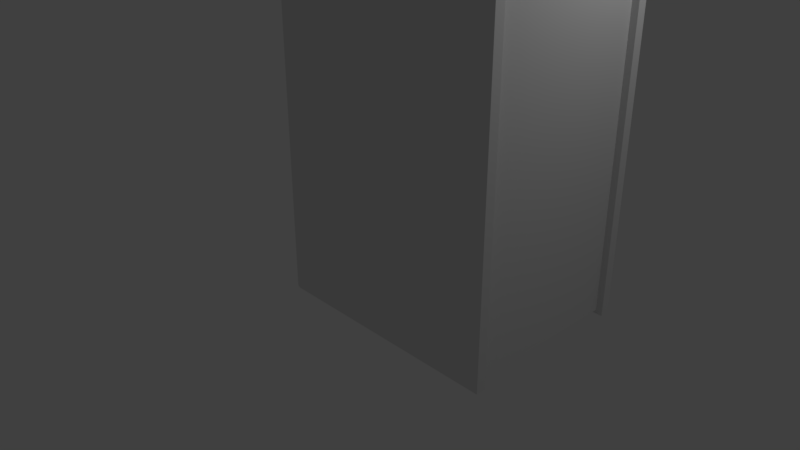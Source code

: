 # Source: Book.blend  (saved by Blender 2.78.0; exported with 4.5.12 LTS)
import bpy
from mathutils import Matrix  # noqa: F401  (used for matrix-valued properties, if any)

bpy.ops.wm.read_factory_settings(use_empty=True)
scene = bpy.context.scene
scene.name = 'Scene'

# ---- collections
col_collection_1 = bpy.data.collections.new('Collection 1'); scene.collection.children.link(col_collection_1)

# ---- images (referenced by path relative to the original .blend; pixels are not part of the script)
import os
ASSET_DIR = os.environ.get("B2B_ASSET_DIR", "")  # directory of the original .blend (textures are referenced by path, not embedded)
HERE = os.path.dirname(os.path.abspath(__file__))  # packed textures are extracted next to this script under _unpacked/

def load_image(name, relpath, width, height, colorspace="sRGB"):
    """Load a texture the original file referenced (path relative to the .blend, or extracted next to this script)."""
    p = next((c for c in (os.path.join(HERE, relpath), os.path.join(ASSET_DIR, relpath)) if relpath and os.path.exists(c)), "")
    if p:
        img = bpy.data.images.load(p, check_existing=True)
        img.name = name
    else:  # same state as the original file: an image datablock whose file is absent (Cycles renders it pink)
        img = bpy.data.images.new(name, width, height)
        img.source = "FILE"
        img.filepath = "//" + (relpath or name)
    img.colorspace_settings.name = colorspace
    return img
img_book = load_image('Book', '', 1024, 1024, 'sRGB')

# ---- materials (node trees are filled in below, after node groups)
mat_material = bpy.data.materials.new('Material')
mat_material.alpha_threshold = 0.0
mat_material.roughness = 0.5

# ---- material node trees
mat_material.use_nodes = True; mat_material.node_tree.nodes.clear()
_N = mat_material.node_tree.nodes; _L = mat_material.node_tree.links
n0 = _N.new('ShaderNodeOutputMaterial'); n0.name = 'Material Output'; n0.location = (300, 300)
n1 = _N.new('ShaderNodeBsdfDiffuse'); n1.name = 'Diffuse BSDF'; n1.location = (10, 300)
n2 = _N.new('ShaderNodeTexImage'); n2.name = 'Image Texture'; n2.location = (225, 97)
n2.width = 140
n2.image = img_book
_L.new(n1.outputs[0], n0.inputs[0])
n0.is_active_output = True

# ---- world
world_world = bpy.data.worlds.new('World'); scene.world = world_world
world_world.color = (0.05088, 0.05088, 0.05088)
world_world.use_sun_shadow = False
world_world.sun_shadow_jitter_overblur = 0.0
world_world.cycles.sampling_method = 'MANUAL'

# ---- cameras
cam_camera = bpy.data.cameras.new('Camera')
cam_camera.clip_end = 100.0
cam_camera.lens = 35.0
cam_camera.sensor_width = 32.0
cam_camera.sensor_height = 18.0
cam_camera.ortho_scale = 7.314
cam_camera.dof.focus_distance = 0.0

# ---- lights
light_lamp = bpy.data.lights.new('Lamp', 'POINT')
light_lamp.transmission_factor = 0.0
light_lamp.cutoff_distance = 30.0
light_lamp.energy = 100.0
light_lamp.shadow_buffer_clip_start = 1.001
light_lamp.shadow_soft_size = 0.1
light_lamp.shadow_maximum_resolution = 0.006
light_lamp.use_absolute_resolution = True

# ---- meshes
me_circle = bpy.data.meshes.new('Circle')
me_circle.from_pydata([(-0.295, 1.0, -1.986), (-0.3489, 0.9808, -1.986), (-0.4188, 0.9239, -1.986), (-0.4832, 0.8315, -1.986), (-0.5397, 0.7071, -1.986), (-0.5861, 0.5556, -1.986), (-0.6205, 0.3827, -1.986), (-0.6417, 0.1951, -1.986), (-0.6489, 9.82e-08, -1.986), (-0.6417, -0.1951, -1.986), (-0.6205, -0.3827, -1.986), (-0.5861, -0.5556, -1.986), (-0.5397, -0.7071, -1.986), (-0.4832, -0.8315, -1.986), (-0.4188, -0.9239, -1.986), (-0.3489, -0.9808, -1.986), (-0.295, -1.0, -1.986), (-0.295, 1.118, -1.986), (-0.3553, 1.097, -1.986), (-0.4335, 1.033, -1.986), (-0.5055, 0.9299, -1.986), (-0.5687, 0.7909, -1.986), (-0.6205, 0.6214, -1.986), (-0.6591, 0.428, -1.986), (-0.6828, 0.2182, -1.986), (-0.6908, 1.101e-07, -1.986), (-0.6828, -0.2182, -1.986), (-0.6591, -0.428, -1.986), (-0.6205, -0.6214, -1.986), (-0.5687, -0.7909, -1.986), (-0.5055, -0.9299, -1.986), (-0.4335, -1.033, -1.986), (-0.3553, -1.097, -1.986), (-0.295, -1.118, -1.986), (2.503, 1.0, -1.986), (2.503, -1.0, -1.986), (1.538, 1.118, -1.986), (1.538, -1.118, -1.986), (-0.3489, 0.9808, 2.206), (-0.295, 1.0, 2.206), (-0.4188, 0.9239, 2.206), (-0.4832, 0.8315, 2.206), (-0.5397, 0.7071, 2.206), (-0.5861, 0.5556, 2.206), (-0.6205, 0.3827, 2.206), (-0.6417, 0.1951, 2.206), (-0.6489, 9.82e-08, 2.206), (-0.6417, -0.1951, 2.206), (-0.6205, -0.3827, 2.206), (-0.5861, -0.5556, 2.206), (-0.5397, -0.7071, 2.206), (-0.4832, -0.8315, 2.206), (-0.4188, -0.9239, 2.206), (-0.3489, -0.9808, 2.206), (-0.295, -1.0, 2.206), (-0.3553, 1.097, 1.405), (-0.295, 1.118, 1.405), (-0.4335, 1.033, 1.405), (-0.5055, 0.9299, 1.405), (-0.5687, 0.7909, 1.405), (-0.6205, 0.6214, 1.405), (-0.6591, 0.428, 1.405), (-0.6828, 0.2182, 1.405), (-0.6908, 1.101e-07, 1.405), (-0.6828, -0.2182, 1.405), (-0.6591, -0.428, 1.405), (-0.6205, -0.6214, 1.405), (-0.5687, -0.7909, 1.405), (-0.5055, -0.9299, 1.405), (-0.4335, -1.033, 1.405), (-0.3553, -1.097, 1.405), (-0.295, -1.118, 1.405), (2.503, 1.0, 2.206), (1.538, 1.118, 1.405), (1.538, -1.118, 1.405), (2.503, -1.0, 2.206), (-0.3489, 0.9808, -2.036), (-0.295, 1.0, -2.036), (-0.4188, 0.9239, -2.036), (-0.4832, 0.8315, -2.036), (-0.5397, 0.7071, -2.036), (-0.5861, 0.5556, -2.036), (-0.6205, 0.3827, -2.036), (-0.6417, 0.1951, -2.036), (-0.6489, 9.82e-08, -2.036), (-0.6417, -0.1951, -2.036), (-0.6205, -0.3827, -2.036), (-0.5861, -0.5556, -2.036), (-0.5397, -0.7071, -2.036), (-0.4832, -0.8315, -2.036), (-0.4188, -0.9239, -2.036), (-0.3489, -0.9808, -2.036), (-0.295, -1.0, -2.036), (-0.3553, 1.097, -2.036), (-0.295, 1.118, -2.036), (-0.4335, 1.033, -2.036), (-0.5055, 0.9299, -2.036), (-0.5687, 0.7909, -2.036), (-0.6205, 0.6214, -2.036), (-0.6591, 0.428, -2.036), (-0.6828, 0.2182, -2.036), (-0.6908, 1.101e-07, -2.036), (-0.6828, -0.2182, -2.036), (-0.6591, -0.428, -2.036), (-0.6205, -0.6214, -2.036), (-0.5687, -0.7909, -2.036), (-0.5055, -0.9299, -2.036), (-0.4335, -1.033, -2.036), (-0.3553, -1.097, -2.036), (-0.295, -1.118, -2.036), (1.538, 1.0, -2.036), (1.538, 1.118, -2.036), (1.538, -1.118, -2.036), (1.538, -1.0, -2.036), (-0.3489, 0.9808, 2.255), (-0.295, 1.0, 2.255), (-0.4188, 0.9239, 2.255), (-0.4832, 0.8315, 2.255), (-0.5397, 0.7071, 2.255), (-0.5861, 0.5556, 2.255), (-0.6205, 0.3827, 2.255), (-0.6417, 0.1951, 2.255), (-0.6489, 9.82e-08, 2.255), (-0.6417, -0.1951, 2.255), (-0.6205, -0.3827, 2.255), (-0.5861, -0.5556, 2.255), (-0.5397, -0.7071, 2.255), (-0.4832, -0.8315, 2.255), (-0.4188, -0.9239, 2.255), (-0.3489, -0.9808, 2.255), (-0.295, -1.0, 2.255), (-0.3553, 1.097, 2.255), (-0.295, 1.118, 2.255), (-0.4335, 1.033, 2.255), (-0.5055, 0.9299, 2.255), (-0.5687, 0.7909, 2.255), (-0.6205, 0.6214, 2.255), (-0.6591, 0.428, 2.255), (-0.6828, 0.2182, 2.255), (-0.6908, 1.101e-07, 2.255), (-0.6828, -0.2182, 2.255), (-0.6591, -0.428, 2.255), (-0.6205, -0.6214, 2.255), (-0.5687, -0.7909, 2.255), (-0.5055, -0.9299, 2.255), (-0.4335, -1.033, 2.255), (-0.3553, -1.097, 2.255), (-0.295, -1.118, 2.255), (1.538, 1.0, 2.255), (1.538, 1.118, 2.255), (1.538, -1.118, 2.255), (1.538, -1.0, 2.255), (2.583, 1.118, 2.255), (2.583, 1.118, 1.405), (2.583, -1.118, 1.405), (2.583, -1.118, 2.255), (2.583, -1.0, 2.255), (2.583, -1.0, 1.405), (2.583, 1.0, -1.986), (2.583, 1.118, -1.986), (2.583, -1.118, -1.986), (2.583, -1.0, -1.986), (2.583, 1.0, 1.405), (2.583, 1.0, 2.255), (2.583, 1.118, -2.036), (2.583, 1.0, -2.036), (2.583, -1.118, -2.036), (2.583, -1.0, -2.036)], [], [(49, 48, 124, 125), (14, 15, 91, 90), (48, 47, 123, 124), (13, 14, 90, 89), (47, 46, 122, 123), (12, 13, 89, 88), (46, 45, 121, 122), (11, 12, 88, 87), (45, 44, 120, 121), (10, 11, 87, 86), (44, 43, 119, 120), (70, 71, 147, 146), (9, 10, 86, 85), (43, 42, 118, 119), (69, 70, 146, 145), (73, 56, 132, 149), (1, 0, 16, 15, 14, 13, 12, 11, 10, 9, 8, 7, 6, 5, 4, 3, 2), (0, 34, 35, 16), (8, 9, 85, 84), (42, 41, 117, 118), (68, 69, 145, 144), (71, 74, 150, 147), (7, 8, 84, 83), (41, 40, 116, 117), (67, 68, 144, 143), (75, 54, 130, 151), (6, 7, 83, 82), (40, 38, 114, 116), (66, 67, 143, 142), (39, 72, 148, 115), (5, 6, 82, 81), (33, 32, 108, 109), (38, 39, 115, 114), (65, 66, 142, 141), (4, 5, 81, 80), (32, 31, 107, 108), (38, 40, 41, 42, 43, 44, 45, 46, 47, 48, 49, 50, 51, 52, 53, 54, 39), (39, 54, 75, 72), (17, 36, 111, 94), (64, 65, 141, 140), (23, 24, 62, 61), (35, 34, 72, 75), (31, 32, 70, 69), (24, 25, 63, 62), (17, 18, 55, 56), (32, 33, 71, 70), (25, 26, 64, 63), (18, 19, 57, 55), (26, 27, 65, 64), (33, 37, 74, 71), (19, 20, 58, 57), (27, 28, 66, 65), (36, 17, 56, 73), (20, 21, 59, 58), (28, 29, 67, 66), (21, 22, 60, 59), (149, 148, 163, 152), (29, 30, 68, 67), (22, 23, 61, 60), (74, 37, 160, 154), (30, 31, 69, 68), (76, 93, 94, 77), (92, 109, 108, 91), (85, 102, 101, 84), (78, 95, 93, 76), (86, 103, 102, 85), (79, 96, 95, 78), (87, 104, 103, 86), (80, 97, 96, 79), (88, 105, 104, 87), (81, 98, 97, 80), (89, 106, 105, 88), (82, 99, 98, 81), (90, 107, 106, 89), (83, 100, 99, 82), (91, 108, 107, 90), (84, 101, 100, 83), (92, 113, 112, 109), (94, 111, 110, 77), (114, 115, 132, 131), (130, 129, 146, 147), (123, 122, 139, 140), (116, 114, 131, 133), (124, 123, 140, 141), (117, 116, 133, 134), (125, 124, 141, 142), (118, 117, 134, 135), (126, 125, 142, 143), (119, 118, 135, 136), (127, 126, 143, 144), (120, 119, 136, 137), (128, 127, 144, 145), (121, 120, 137, 138), (129, 128, 145, 146), (122, 121, 138, 139), (130, 147, 150, 151), (132, 115, 148, 149), (15, 16, 92, 91), (50, 49, 125, 126), (18, 17, 94, 93), (51, 50, 126, 127), (19, 18, 93, 95), (52, 51, 127, 128), (20, 19, 95, 96), (53, 52, 128, 129), (21, 20, 96, 97), (54, 53, 129, 130), (22, 21, 97, 98), (56, 55, 131, 132), (23, 22, 98, 99), (55, 57, 133, 131), (24, 23, 99, 100), (57, 58, 134, 133), (25, 24, 100, 101), (58, 59, 135, 134), (113, 35, 161, 167), (26, 25, 101, 102), (59, 60, 136, 135), (37, 112, 166, 160), (27, 26, 102, 103), (60, 61, 137, 136), (28, 27, 103, 104), (0, 1, 76, 77), (61, 62, 138, 137), (34, 0, 77, 110), (29, 28, 104, 105), (1, 2, 78, 76), (62, 63, 139, 138), (16, 35, 113, 92), (30, 29, 105, 106), (2, 3, 79, 78), (112, 113, 167, 166), (63, 64, 140, 139), (37, 33, 109, 112), (31, 30, 106, 107), (3, 4, 80, 79), (73, 149, 152, 153), (158, 159, 153, 162), (160, 161, 157, 154), (159, 158, 165, 164), (161, 160, 166, 167), (162, 153, 152, 163), (154, 157, 156, 155), (75, 151, 156, 157), (148, 72, 162, 163), (151, 150, 155, 156), (36, 73, 153, 159), (34, 110, 165, 158), (72, 34, 158, 162), (150, 74, 154, 155), (35, 75, 157, 161), (110, 111, 164, 165), (111, 36, 159, 164)])
_uv = me_circle.uv_layers.new(name='UVMap')
_uv.uv.foreach_set('vector', [0.2084, 0.3481, 0.2084, 0.3597, 0.2051, 0.3597, 0.2051, 0.3481, 0.4854, 0.3211, 0.4854, 0.3152, 0.4887, 0.3152, 0.4887, 0.3211, 0.2084, 0.3597, 0.2084, 0.3722, 0.2051, 0.3722, 0.2051, 0.3597, 0.4854, 0.3286, 0.4854, 0.3211, 0.4887, 0.3211, 0.4887, 0.3286, 0.2084, 0.3722, 0.2084, 0.3851, 0.2051, 0.3851, 0.2051, 0.3722, 0.4854, 0.3376, 0.4854, 0.3286, 0.4887, 0.3286, 0.4887, 0.3376, 0.2084, 0.0001237, 0.2084, 0.01302, 0.2051, 0.01302, 0.2051, 0.0001237, 0.4854, 0.3481, 0.4854, 0.3376, 0.4887, 0.3376, 0.4887, 0.3481, 0.2084, 0.01302, 0.2084, 0.0255, 0.2051, 0.0255, 0.2051, 0.01302, 0.4854, 0.3597, 0.4854, 0.3481, 0.4887, 0.3481, 0.4887, 0.3597, 0.2084, 0.0255, 0.2084, 0.03715, 0.2051, 0.03715, 0.2051, 0.0255, 0.05634, 0.7362, 0.05634, 0.7404, 0.0001242, 0.7404, 0.0001242, 0.7362, 0.4854, 0.3722, 0.4854, 0.3597, 0.4887, 0.3597, 0.4887, 0.3722, 0.2084, 0.03715, 0.2084, 0.04762, 0.2051, 0.04762, 0.2051, 0.03715, 0.05634, 0.7295, 0.05634, 0.7362, 0.0001242, 0.7362, 0.0001241, 0.7295, 0.05634, 0.4544, 0.05634, 0.5755, 0.0001237, 0.5755, 0.0001261, 0.4544, 0.6738, 0.2574, 0.6703, 0.2587, 0.6702, 0.1265, 0.6738, 0.1278, 0.6784, 0.1315, 0.6827, 0.1376, 0.6864, 0.1459, 0.6895, 0.1559, 0.6918, 0.1673, 0.6932, 0.1797, 0.6936, 0.1926, 0.6932, 0.2055, 0.6918, 0.2179, 0.6895, 0.2293, 0.6864, 0.2393, 0.6827, 0.2475, 0.6784, 0.2536, 0.6703, 0.2587, 0.4854, 0.2587, 0.4854, 0.1265, 0.6702, 0.1265, 0.4854, 0.3851, 0.4854, 0.3722, 0.4887, 0.3722, 0.4887, 0.3851, 0.2084, 0.04762, 0.2084, 0.05665, 0.2051, 0.05665, 0.2051, 0.04762, 0.05634, 0.7212, 0.05634, 0.7295, 0.0001241, 0.7295, 0.0001241, 0.7212, 0.05634, 0.7404, 0.05634, 0.8616, 0.0001269, 0.8616, 0.0001242, 0.7404, 0.4854, 0.01302, 0.4854, 0.0001238, 0.4887, 0.0001237, 0.4887, 0.01302, 0.2084, 0.05665, 0.2084, 0.06409, 0.2051, 0.06409, 0.2051, 0.05665, 0.05634, 0.7111, 0.05634, 0.7212, 0.0001241, 0.7212, 0.0001241, 0.7111, 0.2084, 0.1265, 0.2084, 0.3114, 0.2051, 0.3114, 0.2051, 0.1903, 0.4854, 0.0255, 0.4854, 0.01302, 0.4887, 0.01302, 0.4887, 0.0255, 0.2084, 0.06409, 0.2084, 0.07005, 0.2051, 0.07005, 0.2051, 0.06409, 0.05634, 0.6994, 0.05634, 0.7111, 0.0001241, 0.7111, 0.0001241, 0.6994, 0.2084, 0.07383, 0.2084, 0.2587, 0.2051, 0.195, 0.2051, 0.07383, 0.4854, 0.03715, 0.4854, 0.0255, 0.4887, 0.0255, 0.4887, 0.03715, 0.2804, 0.7404, 0.2804, 0.7362, 0.2837, 0.7362, 0.2837, 0.7404, 0.2084, 0.07005, 0.2084, 0.07383, 0.2051, 0.07383, 0.2051, 0.07005, 0.05634, 0.6864, 0.05634, 0.6994, 0.0001241, 0.6994, 0.000124, 0.6864, 0.4854, 0.04762, 0.4854, 0.03715, 0.4887, 0.03715, 0.4887, 0.04762, 0.2804, 0.7362, 0.2804, 0.7295, 0.2837, 0.7295, 0.2837, 0.7362, 0.01995, 0.2574, 0.01533, 0.2537, 0.01107, 0.2476, 0.007338, 0.2393, 0.004275, 0.2293, 0.001999, 0.2179, 0.0005972, 0.2055, 0.0001237, 0.1926, 0.0005967, 0.1797, 0.001998, 0.1673, 0.004274, 0.1559, 0.007337, 0.1459, 0.01107, 0.1377, 0.01533, 0.1316, 0.01995, 0.1278, 0.02351, 0.1265, 0.02351, 0.2587, 0.02351, 0.2587, 0.02351, 0.1265, 0.2084, 0.1265, 0.2084, 0.2587, 0.2804, 0.5755, 0.2804, 0.4544, 0.2837, 0.4544, 0.2837, 0.5755, 0.05634, 0.6724, 0.05634, 0.6864, 0.000124, 0.6864, 0.000124, 0.6724, 0.2804, 0.6296, 0.2804, 0.6435, 0.05634, 0.6435, 0.05634, 0.6296, 0.4854, 0.1265, 0.4854, 0.2587, 0.2084, 0.2587, 0.2084, 0.1265, 0.2804, 0.7295, 0.2804, 0.7362, 0.05634, 0.7362, 0.05634, 0.7295, 0.2804, 0.6435, 0.2804, 0.658, 0.05634, 0.658, 0.05634, 0.6435, 0.2804, 0.5755, 0.2804, 0.5798, 0.05634, 0.5798, 0.05634, 0.5755, 0.2804, 0.7362, 0.2804, 0.7404, 0.05634, 0.7404, 0.05634, 0.7362, 0.2804, 0.658, 0.2804, 0.6724, 0.05634, 0.6724, 0.05634, 0.658, 0.2804, 0.5798, 0.2804, 0.5864, 0.05634, 0.5864, 0.05634, 0.5798, 0.2804, 0.6724, 0.2804, 0.6864, 0.05634, 0.6864, 0.05634, 0.6724, 0.2804, 0.7404, 0.2804, 0.8615, 0.05634, 0.8616, 0.05634, 0.7404, 0.2804, 0.5864, 0.2804, 0.5948, 0.05634, 0.5948, 0.05634, 0.5864, 0.2804, 0.6864, 0.2804, 0.6994, 0.05634, 0.6994, 0.05634, 0.6864, 0.2804, 0.4544, 0.2804, 0.5755, 0.05634, 0.5755, 0.05634, 0.4544, 0.2804, 0.5948, 0.2804, 0.6049, 0.05634, 0.6049, 0.05634, 0.5948, 0.2804, 0.6994, 0.2804, 0.7111, 0.05634, 0.7111, 0.05634, 0.6994, 0.2804, 0.6049, 0.2804, 0.6166, 0.05634, 0.6166, 0.05634, 0.6049, 0.8525, 0.3862, 0.8525, 0.394, 0.7836, 0.3941, 0.7836, 0.3863, 0.2804, 0.7111, 0.2804, 0.7212, 0.05634, 0.7212, 0.05634, 0.7111, 0.2804, 0.6166, 0.2804, 0.6296, 0.05634, 0.6296, 0.05634, 0.6166, 0.05634, 0.8616, 0.2804, 0.8615, 0.2804, 0.9306, 0.05634, 0.9306, 0.2804, 0.7212, 0.2804, 0.7295, 0.05634, 0.7295, 0.05634, 0.7212, 0.3067, 0.3944, 0.3063, 0.3868, 0.3103, 0.3854, 0.3102, 0.3932, 0.31, 0.5252, 0.31, 0.533, 0.306, 0.5316, 0.3064, 0.5239, 0.2872, 0.472, 0.2845, 0.4736, 0.284, 0.4591, 0.2867, 0.4592, 0.3021, 0.3982, 0.3011, 0.391, 0.3063, 0.3868, 0.3067, 0.3944, 0.2886, 0.4844, 0.286, 0.4874, 0.2845, 0.4736, 0.2872, 0.472, 0.2978, 0.4043, 0.2963, 0.3978, 0.3011, 0.391, 0.3021, 0.3982, 0.2908, 0.4958, 0.2885, 0.5002, 0.286, 0.4874, 0.2886, 0.4844, 0.294, 0.4125, 0.2921, 0.407, 0.2963, 0.3978, 0.2978, 0.4043, 0.2938, 0.5058, 0.2919, 0.5114, 0.2885, 0.5002, 0.2908, 0.4958, 0.291, 0.4225, 0.2887, 0.4181, 0.2921, 0.407, 0.294, 0.4125, 0.2976, 0.5141, 0.2961, 0.5206, 0.2919, 0.5114, 0.2938, 0.5058, 0.2887, 0.4339, 0.2861, 0.4309, 0.2887, 0.4181, 0.291, 0.4225, 0.3018, 0.5202, 0.3008, 0.5274, 0.2961, 0.5206, 0.2976, 0.5141, 0.2872, 0.4463, 0.2845, 0.4447, 0.2861, 0.4309, 0.2887, 0.4339, 0.3064, 0.5239, 0.306, 0.5316, 0.3008, 0.5274, 0.3018, 0.5202, 0.2867, 0.4592, 0.284, 0.4591, 0.2845, 0.4447, 0.2872, 0.4463, 0.31, 0.5252, 0.431, 0.5255, 0.431, 0.5333, 0.31, 0.533, 0.3103, 0.3854, 0.4313, 0.3856, 0.4313, 0.3934, 0.3102, 0.3932, 0.977, 0.3956, 0.9726, 0.3938, 0.9729, 0.3854, 0.9773, 0.3869, 0.9735, 0.5268, 0.977, 0.5256, 0.9774, 0.5332, 0.9734, 0.5347, 0.9966, 0.4737, 0.9971, 0.4608, 0.9999, 0.4608, 0.9993, 0.4752, 0.9819, 0.3994, 0.977, 0.3956, 0.9773, 0.3869, 0.983, 0.3917, 0.9951, 0.4861, 0.9966, 0.4737, 0.9993, 0.4752, 0.9977, 0.4891, 0.9863, 0.4057, 0.9819, 0.3994, 0.983, 0.3917, 0.9879, 0.399, 0.9928, 0.4975, 0.9951, 0.4861, 0.9977, 0.4891, 0.9951, 0.5019, 0.9901, 0.414, 0.9863, 0.4057, 0.9879, 0.399, 0.992, 0.4084, 0.9897, 0.5075, 0.9928, 0.4975, 0.9951, 0.5019, 0.9916, 0.5131, 0.9931, 0.424, 0.9901, 0.414, 0.992, 0.4084, 0.9954, 0.4197, 0.9859, 0.5157, 0.9897, 0.5075, 0.9916, 0.5131, 0.9874, 0.5222, 0.9953, 0.4355, 0.9931, 0.424, 0.9954, 0.4197, 0.9979, 0.4325, 0.9817, 0.5218, 0.9859, 0.5157, 0.9874, 0.5222, 0.9826, 0.5291, 0.9967, 0.4479, 0.9953, 0.4355, 0.9979, 0.4325, 0.9994, 0.4464, 0.977, 0.5256, 0.9817, 0.5218, 0.9826, 0.5291, 0.9774, 0.5332, 0.9971, 0.4608, 0.9967, 0.4479, 0.9994, 0.4464, 0.9999, 0.4608, 0.9735, 0.5268, 0.9734, 0.5347, 0.8523, 0.5342, 0.8523, 0.5264, 0.9729, 0.3854, 0.9726, 0.3938, 0.8525, 0.394, 0.8525, 0.3862, 0.4854, 0.3152, 0.4854, 0.3114, 0.4887, 0.3114, 0.4887, 0.3152, 0.2084, 0.3376, 0.2084, 0.3481, 0.2051, 0.3481, 0.2051, 0.3376, 0.2804, 0.5798, 0.2804, 0.5755, 0.2837, 0.5755, 0.2837, 0.5798, 0.2084, 0.3286, 0.2084, 0.3376, 0.2051, 0.3376, 0.2051, 0.3286, 0.2804, 0.5864, 0.2804, 0.5798, 0.2837, 0.5798, 0.2837, 0.5864, 0.2084, 0.3211, 0.2084, 0.3286, 0.2051, 0.3286, 0.2051, 0.3211, 0.2804, 0.5948, 0.2804, 0.5864, 0.2837, 0.5864, 0.2837, 0.5948, 0.2084, 0.3152, 0.2084, 0.3211, 0.2051, 0.3211, 0.2051, 0.3152, 0.2804, 0.6049, 0.2804, 0.5948, 0.2837, 0.5948, 0.2837, 0.6049, 0.2084, 0.3114, 0.2084, 0.3152, 0.2051, 0.3152, 0.2051, 0.3114, 0.2804, 0.6166, 0.2804, 0.6049, 0.2837, 0.6049, 0.2837, 0.6166, 0.05634, 0.5755, 0.05634, 0.5798, 0.0001237, 0.5798, 0.0001237, 0.5755, 0.2804, 0.6296, 0.2804, 0.6166, 0.2837, 0.6166, 0.2837, 0.6296, 0.05634, 0.5798, 0.05634, 0.5864, 0.0001237, 0.5864, 0.0001237, 0.5798, 0.2804, 0.6435, 0.2804, 0.6296, 0.2837, 0.6296, 0.2837, 0.6435, 0.05634, 0.5864, 0.05634, 0.5948, 0.0001237, 0.5948, 0.0001237, 0.5864, 0.2804, 0.658, 0.2804, 0.6435, 0.2837, 0.6435, 0.2837, 0.658, 0.05634, 0.5948, 0.05634, 0.6049, 0.0001237, 0.6049, 0.0001237, 0.5948, 0.4887, 0.1903, 0.4854, 0.1265, 0.4854, 0.1212, 0.4887, 0.1212, 0.2804, 0.6724, 0.2804, 0.658, 0.2837, 0.658, 0.2837, 0.6724, 0.05634, 0.6049, 0.05634, 0.6166, 0.0001238, 0.6166, 0.0001237, 0.6049, 0.2804, 0.8615, 0.2837, 0.8615, 0.2837, 0.9306, 0.2804, 0.9306, 0.2804, 0.6864, 0.2804, 0.6724, 0.2837, 0.6724, 0.2837, 0.6864, 0.05634, 0.6166, 0.05634, 0.6296, 0.0001238, 0.6296, 0.0001238, 0.6166, 0.2804, 0.6994, 0.2804, 0.6864, 0.2837, 0.6864, 0.2837, 0.6994, 0.4854, 0.07383, 0.4854, 0.07004, 0.4887, 0.07004, 0.4887, 0.07383, 0.05634, 0.6296, 0.05634, 0.6435, 0.0001239, 0.6435, 0.0001238, 0.6296, 0.4854, 0.2587, 0.4854, 0.07383, 0.4887, 0.07383, 0.4887, 0.1949, 0.2804, 0.7111, 0.2804, 0.6994, 0.2837, 0.6994, 0.2837, 0.7111, 0.4854, 0.07004, 0.4854, 0.06409, 0.4887, 0.06409, 0.4887, 0.07004, 0.05634, 0.6435, 0.05634, 0.658, 0.000124, 0.658, 0.0001239, 0.6435, 0.4854, 0.3114, 0.4854, 0.1265, 0.4887, 0.1903, 0.4887, 0.3114, 0.2804, 0.7212, 0.2804, 0.7111, 0.2837, 0.7111, 0.2837, 0.7212, 0.4854, 0.06409, 0.4854, 0.05664, 0.4887, 0.05664, 0.4887, 0.06409, 0.431, 0.5333, 0.431, 0.5255, 0.5, 0.5256, 0.4999, 0.5334, 0.05634, 0.658, 0.05634, 0.6724, 0.000124, 0.6724, 0.000124, 0.658, 0.2804, 0.8615, 0.2804, 0.7404, 0.2837, 0.7404, 0.2837, 0.8615, 0.2804, 0.7295, 0.2804, 0.7212, 0.2837, 0.7212, 0.2837, 0.7295, 0.4854, 0.05664, 0.4854, 0.04762, 0.4887, 0.04762, 0.4887, 0.05664, 0.05634, 0.4544, 0.0001261, 0.4544, 0.0001279, 0.3854, 0.05634, 0.3854, 0.5035, 0.3936, 0.5035, 0.3858, 0.7274, 0.3862, 0.7274, 0.394, 0.5032, 0.5334, 0.5032, 0.5256, 0.7271, 0.5261, 0.7271, 0.5339, 0.5035, 0.3858, 0.5035, 0.3936, 0.5002, 0.3936, 0.5002, 0.3858, 0.5032, 0.5256, 0.5032, 0.5334, 0.4999, 0.5334, 0.5, 0.5256, 0.7274, 0.394, 0.7274, 0.3862, 0.7836, 0.3863, 0.7836, 0.3941, 0.7271, 0.5339, 0.7271, 0.5261, 0.7833, 0.5262, 0.7833, 0.534, 0.2084, 0.1265, 0.2051, 0.1903, 0.2051, 0.1212, 0.2613, 0.1212, 0.2051, 0.195, 0.2084, 0.2587, 0.2613, 0.264, 0.2051, 0.264, 0.8523, 0.5264, 0.8523, 0.5342, 0.7833, 0.534, 0.7833, 0.5262, 0.2804, 0.4544, 0.05634, 0.4544, 0.05634, 0.3854, 0.2804, 0.3854, 0.4854, 0.2587, 0.4887, 0.1949, 0.4887, 0.264, 0.4854, 0.264, 0.2084, 0.2587, 0.4854, 0.2587, 0.4854, 0.264, 0.2613, 0.264, 0.0001269, 0.8616, 0.05634, 0.8616, 0.05634, 0.9306, 0.0001284, 0.9306, 0.4854, 0.1265, 0.2084, 0.1265, 0.2613, 0.1212, 0.4854, 0.1212, 0.4313, 0.3934, 0.4313, 0.3856, 0.5002, 0.3858, 0.5002, 0.3936, 0.2837, 0.4544, 0.2804, 0.4544, 0.2804, 0.3854, 0.2837, 0.3854])
me_circle.materials.append(mat_material)
me_circle.use_remesh_preserve_volume = False
me_circle.use_remesh_preserve_attributes = False
me_circle.use_mirror_vertex_groups = False
me_circle.update()

# ---- objects
ob_circle = bpy.data.objects.new('Circle', me_circle)
ob_lamp = bpy.data.objects.new('Lamp', light_lamp)
ob_camera = bpy.data.objects.new('Camera', cam_camera)

# ---- transforms, parenting, visibility, modifiers, constraints
ob_circle.location = (0.295, -2.271e-08, 1.986)
ob_circle.lineart.crease_threshold = 0.0
ob_lamp.location = (4.076, 1.005, 5.904)
ob_lamp.rotation_euler = (0.6503, 0.05522, 1.866)
ob_lamp.lock_rotations_4d = False
ob_lamp.empty_display_type = 'ARROWS'
ob_lamp.color = (0.0, 0.0, 0.0, 0.0)
ob_lamp.lineart.crease_threshold = 0.0
ob_camera.location = (7.481, -6.508, 5.344)
ob_camera.rotation_euler = (1.109, 0.0, 0.8149)
ob_camera.lock_rotations_4d = False
ob_camera.empty_display_type = 'ARROWS'
ob_camera.color = (0.0, 0.0, 0.0, 0.0)
ob_camera.display_type = 'WIRE'
ob_camera.lineart.crease_threshold = 0.0

# ---- collection membership
col_collection_1.objects.link(ob_circle)
col_collection_1.objects.link(ob_lamp)
col_collection_1.objects.link(ob_camera)

# ---- scene / render settings (as saved in the file)
scene.camera = ob_camera
scene.frame_start = 1; scene.frame_end = 250; scene.frame_set(1)
scene.render.engine = 'CYCLES'
scene.render.resolution_percentage = 50
scene.render.dither_intensity = 0.0
scene.cycles.use_denoising = False
scene.cycles.samples = 128
scene.cycles.sampling_pattern = 'TABULATED_SOBOL'
scene.cycles.light_sampling_threshold = 0.0
scene.cycles.use_adaptive_sampling = False
scene.cycles.use_light_tree = False
scene.cycles.blur_glossy = 0.0
scene.cycles.sample_clamp_indirect = 0.0
scene.view_settings.view_transform = 'Standard'
bpy.context.view_layer.update()
